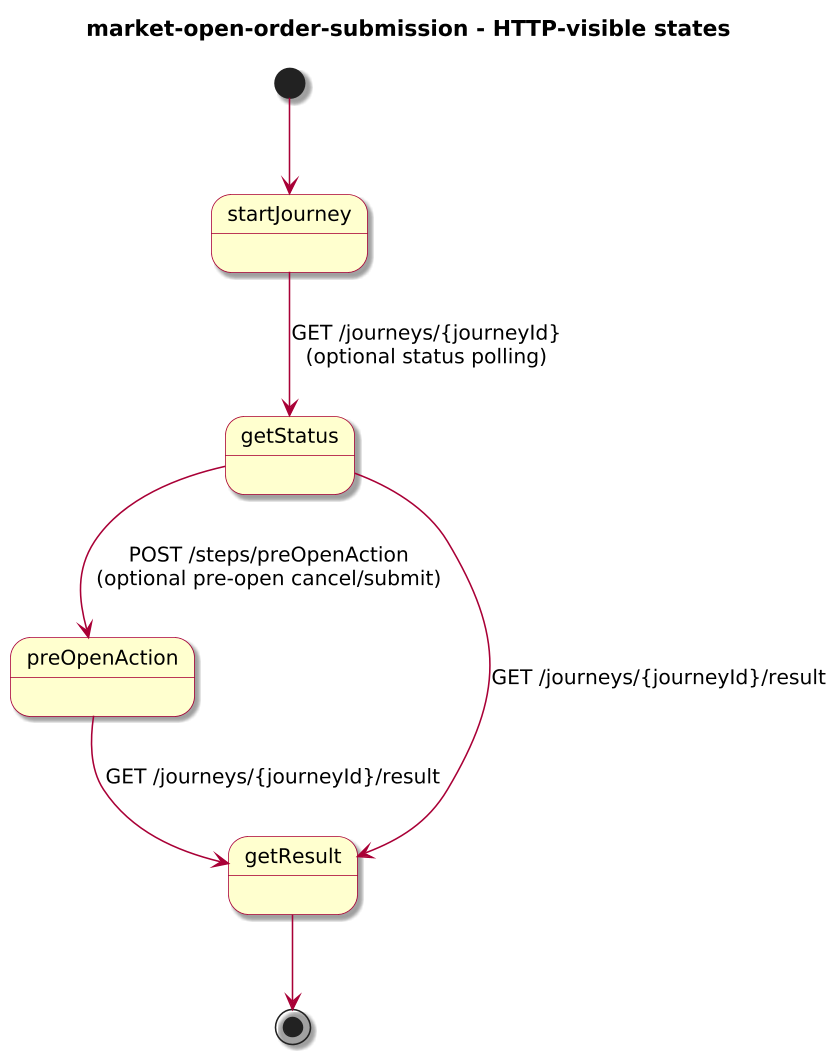

The diagram above was rendered by PlantUML. Its source (embedded in the PNG):
@startuml
!include journey-diagram-theme.puml
title market-open-order-submission - HTTP-visible states

[*] --> startJourney

state startJourney
state getStatus
state preOpenAction
state getResult

startJourney --> getStatus : GET /journeys/{journeyId}\n(optional status polling)
getStatus --> preOpenAction : POST /steps/preOpenAction\n(optional pre-open cancel/submit)
preOpenAction --> getResult : GET /journeys/{journeyId}/result
getStatus --> getResult : GET /journeys/{journeyId}/result

getResult --> [*]

@enduml